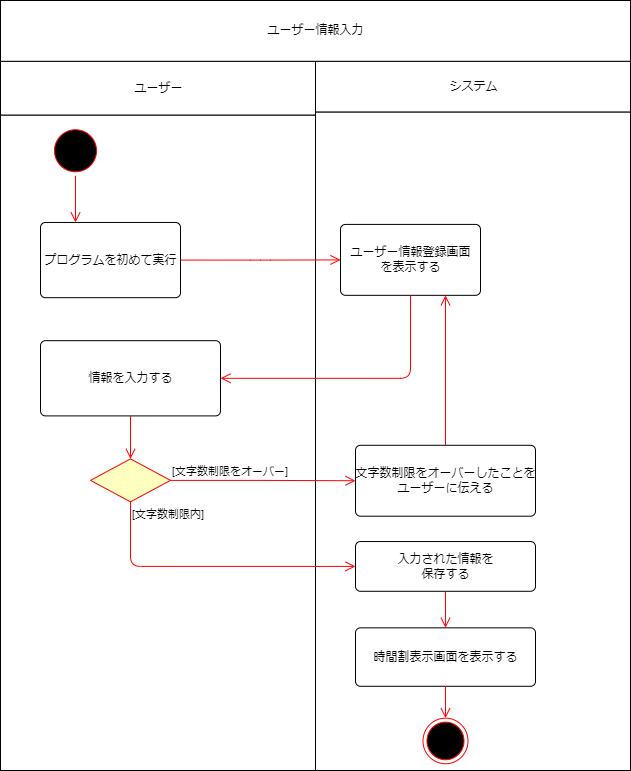

The diagram above was exported from draw.io. Its source (the exported page's mxGraphModel, read from the mxfile embedded in the PNG):
<mxGraphModel dx="746" dy="779" grid="1" gridSize="10" guides="1" tooltips="1" connect="1" arrows="1" fold="1" page="1" pageScale="1" pageWidth="827" pageHeight="1169" math="0" shadow="0">
  <root>
    <mxCell id="0" />
    <mxCell id="1" parent="0" />
    <mxCell id="10" value="" style="group" parent="1" vertex="1" connectable="0">
      <mxGeometry x="40" y="20" width="630" height="770" as="geometry" />
    </mxCell>
    <mxCell id="8" value="" style="group" parent="10" vertex="1" connectable="0">
      <mxGeometry y="60.78947368421053" width="630" height="709.2105263157895" as="geometry" />
    </mxCell>
    <mxCell id="4" value="" style="group" parent="8" vertex="1" connectable="0">
      <mxGeometry width="315" height="709.2105263157895" as="geometry" />
    </mxCell>
    <mxCell id="2" value="" style="html=1;dashed=0;whitespace=wrap;" parent="4" vertex="1">
      <mxGeometry y="53.728070175438596" width="315" height="655.4824561403508" as="geometry" />
    </mxCell>
    <mxCell id="3" value="ユーザー" style="html=1;dashed=0;whitespace=wrap;" parent="4" vertex="1">
      <mxGeometry width="315" height="53.728070175438596" as="geometry" />
    </mxCell>
    <mxCell id="T_gme05Ekt4rLzsrD9zx-13" value="プログラムを初めて実行" style="html=1;align=center;verticalAlign=middle;rounded=1;absoluteArcSize=1;arcSize=10;dashed=0;" parent="4" vertex="1">
      <mxGeometry x="40" y="161.18421052631578" width="140" height="75.21929824561403" as="geometry" />
    </mxCell>
    <mxCell id="T_gme05Ekt4rLzsrD9zx-12" value="" style="group" parent="4" vertex="1" connectable="0">
      <mxGeometry x="50" y="75.21929824561403" width="50" height="128.94736842105263" as="geometry" />
    </mxCell>
    <mxCell id="11" value="" style="ellipse;html=1;shape=startState;fillColor=#000000;strokeColor=#ff0000;" parent="T_gme05Ekt4rLzsrD9zx-12" vertex="1">
      <mxGeometry y="-10.745614035087717" width="50" height="50" as="geometry" />
    </mxCell>
    <mxCell id="12" value="" style="edgeStyle=orthogonalEdgeStyle;html=1;verticalAlign=bottom;endArrow=open;endSize=8;strokeColor=#ff0000;entryX=0.25;entryY=0;entryDx=0;entryDy=0;" parent="4" source="11" target="T_gme05Ekt4rLzsrD9zx-13" edge="1">
      <mxGeometry relative="1" as="geometry">
        <mxPoint x="75" y="171.92982456140348" as="targetPoint" />
      </mxGeometry>
    </mxCell>
    <mxCell id="T_gme05Ekt4rLzsrD9zx-19" value="情報を入力する" style="html=1;align=center;verticalAlign=middle;rounded=1;absoluteArcSize=1;arcSize=10;dashed=0;" parent="4" vertex="1">
      <mxGeometry x="40" y="279.3859649122807" width="180" height="75.21929824561403" as="geometry" />
    </mxCell>
    <mxCell id="T_gme05Ekt4rLzsrD9zx-26" value="" style="group" parent="4" vertex="1" connectable="0">
      <mxGeometry x="90" y="397.5877192982456" width="180" height="107.45614035087719" as="geometry" />
    </mxCell>
    <mxCell id="T_gme05Ekt4rLzsrD9zx-23" value="" style="rhombus;whiteSpace=wrap;html=1;fillColor=#ffffc0;strokeColor=#ff0000;" parent="T_gme05Ekt4rLzsrD9zx-26" vertex="1">
      <mxGeometry width="80" height="42.98245614035087" as="geometry" />
    </mxCell>
    <mxCell id="T_gme05Ekt4rLzsrD9zx-27" value="" style="edgeStyle=orthogonalEdgeStyle;html=1;verticalAlign=bottom;endArrow=open;endSize=8;strokeColor=#ff0000;exitX=0.5;exitY=1;exitDx=0;exitDy=0;entryX=0.5;entryY=0;entryDx=0;entryDy=0;" parent="4" source="T_gme05Ekt4rLzsrD9zx-19" target="T_gme05Ekt4rLzsrD9zx-23" edge="1">
      <mxGeometry relative="1" as="geometry">
        <mxPoint x="230" y="327.7412280701754" as="targetPoint" />
        <mxPoint x="420" y="247.14912280701753" as="sourcePoint" />
        <Array as="points" />
      </mxGeometry>
    </mxCell>
    <mxCell id="5" value="" style="group;fillColor=#FF3333;fontColor=#ffffff;strokeColor=#6F0000;" parent="8" vertex="1" connectable="0">
      <mxGeometry x="315" width="315" height="709.2105263157895" as="geometry" />
    </mxCell>
    <mxCell id="6" value="" style="html=1;dashed=0;whitespace=wrap;" parent="5" vertex="1">
      <mxGeometry y="50.6578947368421" width="315" height="658.5526315789473" as="geometry" />
    </mxCell>
    <mxCell id="7" value="システム" style="html=1;dashed=0;whitespace=wrap;" parent="5" vertex="1">
      <mxGeometry width="315" height="50.6578947368421" as="geometry" />
    </mxCell>
    <mxCell id="T_gme05Ekt4rLzsrD9zx-16" value="ユーザー情報登録画面&lt;br&gt;を表示する" style="html=1;align=center;verticalAlign=middle;rounded=1;absoluteArcSize=1;arcSize=10;dashed=0;" parent="5" vertex="1">
      <mxGeometry x="25" y="163.1184210526316" width="140" height="70.92105263157896" as="geometry" />
    </mxCell>
    <mxCell id="T_gme05Ekt4rLzsrD9zx-21" value="文字数制限をオーバーしたことを&lt;br&gt;ユーザーに伝える" style="html=1;align=center;verticalAlign=middle;rounded=1;absoluteArcSize=1;arcSize=10;dashed=0;" parent="5" vertex="1">
      <mxGeometry x="40" y="383.9868421052632" width="180" height="70.92105263157896" as="geometry" />
    </mxCell>
    <mxCell id="T_gme05Ekt4rLzsrD9zx-28" value="" style="edgeStyle=orthogonalEdgeStyle;html=1;verticalAlign=bottom;endArrow=open;endSize=8;strokeColor=#ff0000;exitX=0.5;exitY=0;exitDx=0;exitDy=0;entryX=0.75;entryY=1;entryDx=0;entryDy=0;" parent="5" source="T_gme05Ekt4rLzsrD9zx-21" target="T_gme05Ekt4rLzsrD9zx-16" edge="1">
      <mxGeometry relative="1" as="geometry">
        <mxPoint x="-85" y="309.0131578947368" as="targetPoint" />
        <mxPoint x="105" y="233.0263157894737" as="sourcePoint" />
        <Array as="points" />
      </mxGeometry>
    </mxCell>
    <mxCell id="T_gme05Ekt4rLzsrD9zx-53" value="入力された情報を&lt;br&gt;保存する" style="html=1;align=center;verticalAlign=middle;rounded=1;absoluteArcSize=1;arcSize=10;dashed=0;" parent="5" vertex="1">
      <mxGeometry x="40" y="480.24" width="180" height="49.76" as="geometry" />
    </mxCell>
    <mxCell id="T_gme05Ekt4rLzsrD9zx-78" value="時間割表示画面を表示する" style="html=1;align=center;verticalAlign=middle;rounded=1;absoluteArcSize=1;arcSize=10;dashed=0;" parent="5" vertex="1">
      <mxGeometry x="40" y="566.55" width="180" height="58.45" as="geometry" />
    </mxCell>
    <mxCell id="T_gme05Ekt4rLzsrD9zx-79" value="" style="edgeStyle=orthogonalEdgeStyle;html=1;verticalAlign=bottom;endArrow=open;endSize=8;strokeColor=#ff0000;exitX=0.5;exitY=1;exitDx=0;exitDy=0;entryX=0.5;entryY=0;entryDx=0;entryDy=0;" parent="5" source="T_gme05Ekt4rLzsrD9zx-53" target="T_gme05Ekt4rLzsrD9zx-78" edge="1">
      <mxGeometry relative="1" as="geometry">
        <mxPoint x="140" y="257.3421052631579" as="targetPoint" />
        <mxPoint x="140" y="394.11842105263156" as="sourcePoint" />
        <Array as="points" />
      </mxGeometry>
    </mxCell>
    <mxCell id="T_gme05Ekt4rLzsrD9zx-80" value="" style="ellipse;html=1;shape=endState;fillColor=#000000;strokeColor=#ff0000;" parent="5" vertex="1">
      <mxGeometry x="107.5" y="656.8684210526317" width="45" height="45.5921052631579" as="geometry" />
    </mxCell>
    <mxCell id="T_gme05Ekt4rLzsrD9zx-81" value="" style="edgeStyle=orthogonalEdgeStyle;html=1;verticalAlign=bottom;endArrow=open;endSize=8;strokeColor=#ff0000;exitX=0.5;exitY=1;exitDx=0;exitDy=0;entryX=0.5;entryY=0;entryDx=0;entryDy=0;" parent="5" source="T_gme05Ekt4rLzsrD9zx-78" target="T_gme05Ekt4rLzsrD9zx-80" edge="1">
      <mxGeometry relative="1" as="geometry">
        <mxPoint x="140" y="591.6842105263158" as="targetPoint" />
        <mxPoint x="140" y="561.2894736842105" as="sourcePoint" />
        <Array as="points" />
      </mxGeometry>
    </mxCell>
    <mxCell id="T_gme05Ekt4rLzsrD9zx-17" value="" style="edgeStyle=orthogonalEdgeStyle;html=1;verticalAlign=bottom;endArrow=open;endSize=8;strokeColor=#ff0000;exitX=1;exitY=0.5;exitDx=0;exitDy=0;" parent="8" source="T_gme05Ekt4rLzsrD9zx-13" target="T_gme05Ekt4rLzsrD9zx-16" edge="1">
      <mxGeometry relative="1" as="geometry">
        <mxPoint x="85" y="162.10526315789474" as="targetPoint" />
        <mxPoint x="85" y="121.57894736842105" as="sourcePoint" />
        <Array as="points" />
      </mxGeometry>
    </mxCell>
    <mxCell id="T_gme05Ekt4rLzsrD9zx-20" value="" style="edgeStyle=orthogonalEdgeStyle;html=1;verticalAlign=bottom;endArrow=open;endSize=8;strokeColor=#ff0000;exitX=0.5;exitY=1;exitDx=0;exitDy=0;entryX=1;entryY=0.5;entryDx=0;entryDy=0;" parent="8" source="T_gme05Ekt4rLzsrD9zx-16" target="T_gme05Ekt4rLzsrD9zx-19" edge="1">
      <mxGeometry relative="1" as="geometry">
        <mxPoint x="350" y="197.5657894736842" as="targetPoint" />
        <mxPoint x="190" y="197.5657894736842" as="sourcePoint" />
        <Array as="points" />
      </mxGeometry>
    </mxCell>
    <mxCell id="T_gme05Ekt4rLzsrD9zx-24" value="[文字数制限をオーバー]" style="edgeStyle=orthogonalEdgeStyle;html=1;align=left;verticalAlign=bottom;endArrow=open;endSize=8;strokeColor=#ff0000;entryX=0;entryY=0.5;entryDx=0;entryDy=0;" parent="8" source="T_gme05Ekt4rLzsrD9zx-23" target="T_gme05Ekt4rLzsrD9zx-21" edge="1">
      <mxGeometry x="-1" relative="1" as="geometry">
        <mxPoint x="270" y="395.1315789473684" as="targetPoint" />
      </mxGeometry>
    </mxCell>
    <mxCell id="T_gme05Ekt4rLzsrD9zx-25" value="[文字数制限内]" style="edgeStyle=orthogonalEdgeStyle;html=1;align=left;verticalAlign=top;endArrow=open;endSize=8;strokeColor=#ff0000;entryX=0;entryY=0.5;entryDx=0;entryDy=0;exitX=0.5;exitY=1;exitDx=0;exitDy=0;" parent="8" source="T_gme05Ekt4rLzsrD9zx-23" target="T_gme05Ekt4rLzsrD9zx-53" edge="1">
      <mxGeometry x="-1" relative="1" as="geometry">
        <mxPoint x="130" y="476.1842105263158" as="targetPoint" />
      </mxGeometry>
    </mxCell>
    <mxCell id="9" value="ユーザー情報入力" style="html=1;dashed=0;whitespace=wrap;" parent="10" vertex="1">
      <mxGeometry width="630" height="60.78947368421053" as="geometry" />
    </mxCell>
  </root>
</mxGraphModel>